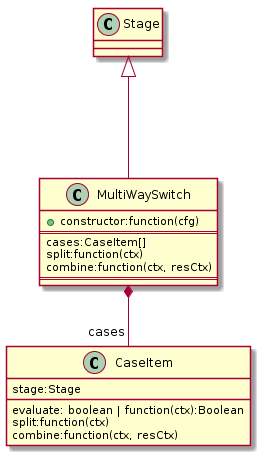

The diagram above was rendered by PlantUML. Its source (embedded in the PNG):
@startuml

	Class Stage
	Class MultiWaySwitch{
		+constructor:function(cfg)
===
		cases:CaseItem[]
		split:function(ctx)
		combine:function(ctx, resCtx)
===		
	}
  	
  	Class CaseItem {
 		stage:Stage
 		evaluate: boolean | function(ctx):Boolean
		split:function(ctx)
		combine:function(ctx, resCtx)
 	}
 	MultiWaySwitch *-- "cases" CaseItem
 	Stage <|--- MultiWaySwitch


@enduml